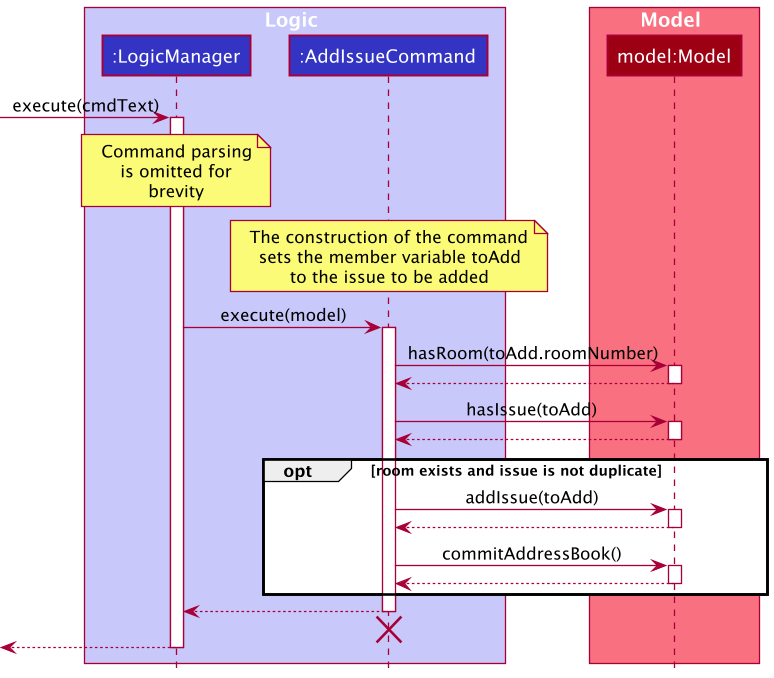

The diagram above was rendered by PlantUML. Its source (embedded in the PNG):
@startuml
!include ../style.puml

scale 1.3

box Logic LOGIC_COLOR_T1
participant ":LogicManager" as LogicManager LOGIC_COLOR
participant ":AddIssueCommand" as AddIssueCommand LOGIC_COLOR
end box

box Model MODEL_COLOR_T1
participant "model:Model" as Model MODEL_COLOR
end box

[-> LogicManager : execute(cmdText)
activate LogicManager

note over LogicManager
Command parsing
is omitted for
brevity
end note

note over AddIssueCommand
The construction of the command
sets the member variable toAdd
to the issue to be added
end note

LogicManager -> AddIssueCommand : execute(model)
activate AddIssueCommand

AddIssueCommand -> Model : hasRoom(toAdd.roomNumber)
activate Model

Model --> AddIssueCommand
deactivate Model

AddIssueCommand -> Model : hasIssue(toAdd)
activate Model

Model --> AddIssueCommand
deactivate Model

opt room exists and issue is not duplicate

    AddIssueCommand -> Model : addIssue(toAdd)
    activate Model

    Model --> AddIssueCommand
    deactivate Model

    AddIssueCommand -> Model : commitAddressBook()
    activate Model

    Model --> AddIssueCommand
    deactivate Model

end

AddIssueCommand --> LogicManager
deactivate AddIssueCommand
AddIssueCommand -[hidden]-> LogicManager
destroy AddIssueCommand


[<-- LogicManager
deactivate LogicManager

@enduml